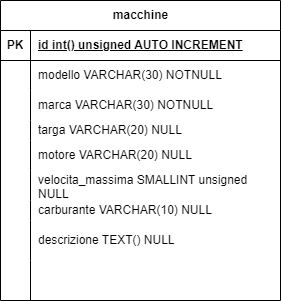

The diagram above was exported from draw.io. Its source (the exported page's mxGraphModel, read from the mxfile embedded in the PNG):
<mxGraphModel dx="1434" dy="746" grid="1" gridSize="10" guides="1" tooltips="1" connect="1" arrows="1" fold="1" page="1" pageScale="1" pageWidth="827" pageHeight="1169" math="0" shadow="0">
  <root>
    <mxCell id="0" />
    <mxCell id="1" parent="0" />
    <mxCell id="xez4iFjjR3ffn6l28gks-1" value="macchine" style="shape=table;startSize=30;container=1;collapsible=1;childLayout=tableLayout;fixedRows=1;rowLines=0;fontStyle=1;align=center;resizeLast=1;html=1;" vertex="1" parent="1">
      <mxGeometry x="220" y="80" width="280" height="300" as="geometry" />
    </mxCell>
    <mxCell id="xez4iFjjR3ffn6l28gks-2" value="" style="shape=tableRow;horizontal=0;startSize=0;swimlaneHead=0;swimlaneBody=0;fillColor=none;collapsible=0;dropTarget=0;points=[[0,0.5],[1,0.5]];portConstraint=eastwest;top=0;left=0;right=0;bottom=1;" vertex="1" parent="xez4iFjjR3ffn6l28gks-1">
      <mxGeometry y="30" width="280" height="30" as="geometry" />
    </mxCell>
    <mxCell id="xez4iFjjR3ffn6l28gks-3" value="PK" style="shape=partialRectangle;connectable=0;fillColor=none;top=0;left=0;bottom=0;right=0;fontStyle=1;overflow=hidden;whiteSpace=wrap;html=1;" vertex="1" parent="xez4iFjjR3ffn6l28gks-2">
      <mxGeometry width="30" height="30" as="geometry">
        <mxRectangle width="30" height="30" as="alternateBounds" />
      </mxGeometry>
    </mxCell>
    <mxCell id="xez4iFjjR3ffn6l28gks-4" value="id int() unsigned AUTO INCREMENT" style="shape=partialRectangle;connectable=0;fillColor=none;top=0;left=0;bottom=0;right=0;align=left;spacingLeft=6;fontStyle=5;overflow=hidden;whiteSpace=wrap;html=1;" vertex="1" parent="xez4iFjjR3ffn6l28gks-2">
      <mxGeometry x="30" width="250" height="30" as="geometry">
        <mxRectangle width="250" height="30" as="alternateBounds" />
      </mxGeometry>
    </mxCell>
    <mxCell id="xez4iFjjR3ffn6l28gks-5" value="" style="shape=tableRow;horizontal=0;startSize=0;swimlaneHead=0;swimlaneBody=0;fillColor=none;collapsible=0;dropTarget=0;points=[[0,0.5],[1,0.5]];portConstraint=eastwest;top=0;left=0;right=0;bottom=0;" vertex="1" parent="xez4iFjjR3ffn6l28gks-1">
      <mxGeometry y="60" width="280" height="30" as="geometry" />
    </mxCell>
    <mxCell id="xez4iFjjR3ffn6l28gks-6" value="" style="shape=partialRectangle;connectable=0;fillColor=none;top=0;left=0;bottom=0;right=0;editable=1;overflow=hidden;whiteSpace=wrap;html=1;" vertex="1" parent="xez4iFjjR3ffn6l28gks-5">
      <mxGeometry width="30" height="30" as="geometry">
        <mxRectangle width="30" height="30" as="alternateBounds" />
      </mxGeometry>
    </mxCell>
    <mxCell id="xez4iFjjR3ffn6l28gks-7" value="modello VARCHAR(30) NOTNULL" style="shape=partialRectangle;connectable=0;fillColor=none;top=0;left=0;bottom=0;right=0;align=left;spacingLeft=6;overflow=hidden;whiteSpace=wrap;html=1;" vertex="1" parent="xez4iFjjR3ffn6l28gks-5">
      <mxGeometry x="30" width="250" height="30" as="geometry">
        <mxRectangle width="250" height="30" as="alternateBounds" />
      </mxGeometry>
    </mxCell>
    <mxCell id="xez4iFjjR3ffn6l28gks-8" value="" style="shape=tableRow;horizontal=0;startSize=0;swimlaneHead=0;swimlaneBody=0;fillColor=none;collapsible=0;dropTarget=0;points=[[0,0.5],[1,0.5]];portConstraint=eastwest;top=0;left=0;right=0;bottom=0;" vertex="1" parent="xez4iFjjR3ffn6l28gks-1">
      <mxGeometry y="90" width="280" height="30" as="geometry" />
    </mxCell>
    <mxCell id="xez4iFjjR3ffn6l28gks-9" value="" style="shape=partialRectangle;connectable=0;fillColor=none;top=0;left=0;bottom=0;right=0;editable=1;overflow=hidden;whiteSpace=wrap;html=1;" vertex="1" parent="xez4iFjjR3ffn6l28gks-8">
      <mxGeometry width="30" height="30" as="geometry">
        <mxRectangle width="30" height="30" as="alternateBounds" />
      </mxGeometry>
    </mxCell>
    <mxCell id="xez4iFjjR3ffn6l28gks-10" value="marca VARCHAR(30) NOTNULL" style="shape=partialRectangle;connectable=0;fillColor=none;top=0;left=0;bottom=0;right=0;align=left;spacingLeft=6;overflow=hidden;whiteSpace=wrap;html=1;" vertex="1" parent="xez4iFjjR3ffn6l28gks-8">
      <mxGeometry x="30" width="250" height="30" as="geometry">
        <mxRectangle width="250" height="30" as="alternateBounds" />
      </mxGeometry>
    </mxCell>
    <mxCell id="xez4iFjjR3ffn6l28gks-11" value="" style="shape=tableRow;horizontal=0;startSize=0;swimlaneHead=0;swimlaneBody=0;fillColor=none;collapsible=0;dropTarget=0;points=[[0,0.5],[1,0.5]];portConstraint=eastwest;top=0;left=0;right=0;bottom=0;" vertex="1" parent="xez4iFjjR3ffn6l28gks-1">
      <mxGeometry y="120" width="280" height="20" as="geometry" />
    </mxCell>
    <mxCell id="xez4iFjjR3ffn6l28gks-12" value="" style="shape=partialRectangle;connectable=0;fillColor=none;top=0;left=0;bottom=0;right=0;editable=1;overflow=hidden;whiteSpace=wrap;html=1;" vertex="1" parent="xez4iFjjR3ffn6l28gks-11">
      <mxGeometry width="30" height="20" as="geometry">
        <mxRectangle width="30" height="20" as="alternateBounds" />
      </mxGeometry>
    </mxCell>
    <mxCell id="xez4iFjjR3ffn6l28gks-13" value="targa VARCHAR(20) NULL" style="shape=partialRectangle;connectable=0;fillColor=none;top=0;left=0;bottom=0;right=0;align=left;spacingLeft=6;overflow=hidden;whiteSpace=wrap;html=1;" vertex="1" parent="xez4iFjjR3ffn6l28gks-11">
      <mxGeometry x="30" width="250" height="20" as="geometry">
        <mxRectangle width="250" height="20" as="alternateBounds" />
      </mxGeometry>
    </mxCell>
    <mxCell id="xez4iFjjR3ffn6l28gks-14" value="" style="shape=tableRow;horizontal=0;startSize=0;swimlaneHead=0;swimlaneBody=0;fillColor=none;collapsible=0;dropTarget=0;points=[[0,0.5],[1,0.5]];portConstraint=eastwest;top=0;left=0;right=0;bottom=0;" vertex="1" parent="xez4iFjjR3ffn6l28gks-1">
      <mxGeometry y="140" width="280" height="30" as="geometry" />
    </mxCell>
    <mxCell id="xez4iFjjR3ffn6l28gks-15" value="" style="shape=partialRectangle;connectable=0;fillColor=none;top=0;left=0;bottom=0;right=0;editable=1;overflow=hidden;whiteSpace=wrap;html=1;" vertex="1" parent="xez4iFjjR3ffn6l28gks-14">
      <mxGeometry width="30" height="30" as="geometry">
        <mxRectangle width="30" height="30" as="alternateBounds" />
      </mxGeometry>
    </mxCell>
    <mxCell id="xez4iFjjR3ffn6l28gks-16" value="motore VARCHAR(20) NULL" style="shape=partialRectangle;connectable=0;fillColor=none;top=0;left=0;bottom=0;right=0;align=left;spacingLeft=6;overflow=hidden;whiteSpace=wrap;html=1;" vertex="1" parent="xez4iFjjR3ffn6l28gks-14">
      <mxGeometry x="30" width="250" height="30" as="geometry">
        <mxRectangle width="250" height="30" as="alternateBounds" />
      </mxGeometry>
    </mxCell>
    <mxCell id="xez4iFjjR3ffn6l28gks-17" value="" style="shape=tableRow;horizontal=0;startSize=0;swimlaneHead=0;swimlaneBody=0;fillColor=none;collapsible=0;dropTarget=0;points=[[0,0.5],[1,0.5]];portConstraint=eastwest;top=0;left=0;right=0;bottom=0;" vertex="1" parent="xez4iFjjR3ffn6l28gks-1">
      <mxGeometry y="170" width="280" height="30" as="geometry" />
    </mxCell>
    <mxCell id="xez4iFjjR3ffn6l28gks-18" value="" style="shape=partialRectangle;connectable=0;fillColor=none;top=0;left=0;bottom=0;right=0;editable=1;overflow=hidden;whiteSpace=wrap;html=1;" vertex="1" parent="xez4iFjjR3ffn6l28gks-17">
      <mxGeometry width="30" height="30" as="geometry">
        <mxRectangle width="30" height="30" as="alternateBounds" />
      </mxGeometry>
    </mxCell>
    <mxCell id="xez4iFjjR3ffn6l28gks-19" value="velocita_massima SMALLINT unsigned NULL" style="shape=partialRectangle;connectable=0;fillColor=none;top=0;left=0;bottom=0;right=0;align=left;spacingLeft=6;overflow=hidden;whiteSpace=wrap;html=1;" vertex="1" parent="xez4iFjjR3ffn6l28gks-17">
      <mxGeometry x="30" width="250" height="30" as="geometry">
        <mxRectangle width="250" height="30" as="alternateBounds" />
      </mxGeometry>
    </mxCell>
    <mxCell id="xez4iFjjR3ffn6l28gks-20" value="" style="shape=tableRow;horizontal=0;startSize=0;swimlaneHead=0;swimlaneBody=0;fillColor=none;collapsible=0;dropTarget=0;points=[[0,0.5],[1,0.5]];portConstraint=eastwest;top=0;left=0;right=0;bottom=0;" vertex="1" parent="xez4iFjjR3ffn6l28gks-1">
      <mxGeometry y="200" width="280" height="20" as="geometry" />
    </mxCell>
    <mxCell id="xez4iFjjR3ffn6l28gks-21" value="" style="shape=partialRectangle;connectable=0;fillColor=none;top=0;left=0;bottom=0;right=0;editable=1;overflow=hidden;whiteSpace=wrap;html=1;" vertex="1" parent="xez4iFjjR3ffn6l28gks-20">
      <mxGeometry width="30" height="20" as="geometry">
        <mxRectangle width="30" height="20" as="alternateBounds" />
      </mxGeometry>
    </mxCell>
    <mxCell id="xez4iFjjR3ffn6l28gks-22" value="carburante VARCHAR(10) NULL" style="shape=partialRectangle;connectable=0;fillColor=none;top=0;left=0;bottom=0;right=0;align=left;spacingLeft=6;overflow=hidden;whiteSpace=wrap;html=1;" vertex="1" parent="xez4iFjjR3ffn6l28gks-20">
      <mxGeometry x="30" width="250" height="20" as="geometry">
        <mxRectangle width="250" height="20" as="alternateBounds" />
      </mxGeometry>
    </mxCell>
    <mxCell id="xez4iFjjR3ffn6l28gks-23" value="" style="shape=tableRow;horizontal=0;startSize=0;swimlaneHead=0;swimlaneBody=0;fillColor=none;collapsible=0;dropTarget=0;points=[[0,0.5],[1,0.5]];portConstraint=eastwest;top=0;left=0;right=0;bottom=0;" vertex="1" parent="xez4iFjjR3ffn6l28gks-1">
      <mxGeometry y="220" width="280" height="40" as="geometry" />
    </mxCell>
    <mxCell id="xez4iFjjR3ffn6l28gks-24" value="" style="shape=partialRectangle;connectable=0;fillColor=none;top=0;left=0;bottom=0;right=0;editable=1;overflow=hidden;whiteSpace=wrap;html=1;" vertex="1" parent="xez4iFjjR3ffn6l28gks-23">
      <mxGeometry width="30" height="40" as="geometry">
        <mxRectangle width="30" height="40" as="alternateBounds" />
      </mxGeometry>
    </mxCell>
    <mxCell id="xez4iFjjR3ffn6l28gks-25" value="descrizione TEXT() NULL" style="shape=partialRectangle;connectable=0;fillColor=none;top=0;left=0;bottom=0;right=0;align=left;spacingLeft=6;overflow=hidden;whiteSpace=wrap;html=1;" vertex="1" parent="xez4iFjjR3ffn6l28gks-23">
      <mxGeometry x="30" width="250" height="40" as="geometry">
        <mxRectangle width="250" height="40" as="alternateBounds" />
      </mxGeometry>
    </mxCell>
    <mxCell id="xez4iFjjR3ffn6l28gks-26" value="" style="shape=tableRow;horizontal=0;startSize=0;swimlaneHead=0;swimlaneBody=0;fillColor=none;collapsible=0;dropTarget=0;points=[[0,0.5],[1,0.5]];portConstraint=eastwest;top=0;left=0;right=0;bottom=0;" vertex="1" parent="xez4iFjjR3ffn6l28gks-1">
      <mxGeometry y="260" width="280" height="40" as="geometry" />
    </mxCell>
    <mxCell id="xez4iFjjR3ffn6l28gks-27" value="" style="shape=partialRectangle;connectable=0;fillColor=none;top=0;left=0;bottom=0;right=0;editable=1;overflow=hidden;whiteSpace=wrap;html=1;" vertex="1" parent="xez4iFjjR3ffn6l28gks-26">
      <mxGeometry width="30" height="40" as="geometry">
        <mxRectangle width="30" height="40" as="alternateBounds" />
      </mxGeometry>
    </mxCell>
    <mxCell id="xez4iFjjR3ffn6l28gks-28" value="" style="shape=partialRectangle;connectable=0;fillColor=none;top=0;left=0;bottom=0;right=0;align=left;spacingLeft=6;overflow=hidden;whiteSpace=wrap;html=1;" vertex="1" parent="xez4iFjjR3ffn6l28gks-26">
      <mxGeometry x="30" width="250" height="40" as="geometry">
        <mxRectangle width="250" height="40" as="alternateBounds" />
      </mxGeometry>
    </mxCell>
  </root>
</mxGraphModel>